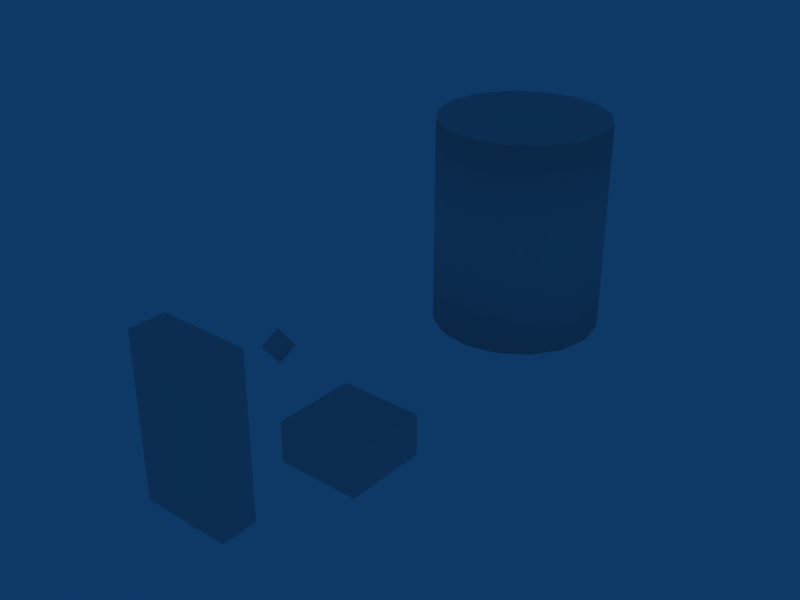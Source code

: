 # Source: Prefabs.blend  (saved by Blender 2.49.2; exported with 4.5.12 LTS)
import bpy
from mathutils import Matrix  # noqa: F401  (used for matrix-valued properties, if any)

bpy.ops.wm.read_factory_settings(use_empty=True)
scene = bpy.context.scene
scene.name = 'Scene'

# ---- collections
col_collection_1 = bpy.data.collections.new('Collection 1'); scene.collection.children.link(col_collection_1)
col_collection_2 = bpy.data.collections.new('Collection 2'); scene.collection.children.link(col_collection_2)
col_collection_2.hide_render = True
col_collection_2.hide_viewport = True

# ---- materials (node trees are filled in below, after node groups)
mat_dummy = bpy.data.materials.new('Dummy')
mat_dummy.alpha_threshold = 0.0
mat_dummy.roughness = 0.5
mat_dummy.line_color = (0.0, 0.0, 0.0, 1.0)

# ---- material node trees

# ---- world
world_world = bpy.data.worlds.new('World'); scene.world = world_world
world_world.color = (0.05656, 0.2208, 0.4)
world_world.use_sun_shadow = False
world_world.sun_shadow_jitter_overblur = 0.0
world_world.cycles.sampling_method = 'MANUAL'
world_world.cycles.sample_map_resolution = 256

# ---- meshes
me_endpoint = bpy.data.meshes.new('EndPoint')
me_endpoint.from_pydata([(0.7071, 0.7071, -1.249), (0.9239, 0.3827, -1.249), (1.0, -4.371e-08, -1.249), (0.9239, -0.3827, -1.249), (0.7071, -0.7071, -1.249), (0.3827, -0.9239, -1.249), (1.51e-07, -1.0, -1.249), (-0.3827, -0.9239, -1.249), (-0.7071, -0.7071, -1.249), (-0.9239, -0.3827, -1.249), (-1.0, 1.192e-08, -1.249), (-0.9239, 0.3827, -1.249), (-0.7071, 0.7071, -1.249), (-0.3827, 0.9239, -1.249), (6.517e-07, 1.0, -1.249), (0.3827, 0.9239, -1.249), (0.7071, 0.7071, 1.249), (0.9239, 0.3827, 1.249), (1.0, -1.291e-06, 1.249), (0.9239, -0.3827, 1.249), (0.7071, -0.7071, 1.249), (0.3827, -0.9239, 1.249), (-1.931e-06, -1.0, 1.249), (-0.3827, -0.9239, 1.249), (-0.7071, -0.7071, 1.249), (-0.9239, -0.3827, 1.249), (-1.0, 2.571e-06, 1.249), (-0.9239, 0.3827, 1.249), (-0.7071, 0.7071, 1.249), (-0.3827, 0.9239, 1.249), (3.211e-06, 1.0, 1.249), (0.3827, 0.9239, 1.249), (0.0, 0.0, -1.249), (0.0, 0.0, 1.249)], [], [(32, 0, 1), (33, 17, 16), (32, 1, 2), (33, 18, 17), (32, 2, 3), (33, 19, 18), (32, 3, 4), (33, 20, 19), (32, 4, 5), (33, 21, 20), (32, 5, 6), (33, 22, 21), (32, 6, 7), (33, 23, 22), (32, 7, 8), (33, 24, 23), (32, 8, 9), (33, 25, 24), (32, 9, 10), (33, 26, 25), (32, 10, 11), (33, 27, 26), (32, 11, 12), (33, 28, 27), (32, 12, 13), (33, 29, 28), (32, 13, 14), (33, 30, 29), (32, 14, 15), (33, 31, 30), (15, 0, 32), (33, 16, 31), (0, 16, 17, 1), (1, 17, 18, 2), (2, 18, 19, 3), (3, 19, 20, 4), (4, 20, 21, 5), (5, 21, 22, 6), (6, 22, 23, 7), (7, 23, 24, 8), (8, 24, 25, 9), (9, 25, 26, 10), (10, 26, 27, 11), (11, 27, 28, 12), (12, 28, 29, 13), (13, 29, 30, 14), (14, 30, 31, 15), (16, 0, 15, 31)])
me_endpoint.polygons.foreach_set('use_smooth', [0, 0, 0, 0, 0, 0, 0, 0, 0, 0, 0, 0, 0, 0, 0, 0, 0, 0, 0, 0, 0, 0, 0, 0, 0, 0, 0, 0, 0, 0, 0, 0, 1, 1, 1, 1, 1, 1, 1, 1, 1, 1, 1, 1, 1, 1, 1, 1])
_uv = me_endpoint.uv_layers.new(name='UVTex')
_uv.uv.foreach_set('vector', [0.09309, 0.9566, 0.1139, 0.9427, 0.1176, 0.9517, 0.857, 0.9323, 0.8709, 0.9531, 0.8619, 0.9569, 0.09309, 0.9566, 0.1176, 0.9517, 0.1176, 0.9614, 0.857, 0.9323, 0.8778, 0.9462, 0.8709, 0.9531, 0.09309, 0.9566, 0.1176, 0.9614, 0.1139, 0.9704, 0.857, 0.9323, 0.8816, 0.9372, 0.8778, 0.9462, 0.09309, 0.9566, 0.1139, 0.9704, 0.107, 0.9773, 0.857, 0.9323, 0.8816, 0.9275, 0.8816, 0.9372, 0.09309, 0.9566, 0.107, 0.9773, 0.09797, 0.9811, 0.857, 0.9323, 0.8778, 0.9184, 0.8816, 0.9275, 0.09309, 0.9566, 0.09797, 0.9811, 0.08821, 0.9811, 0.857, 0.9323, 0.8709, 0.9115, 0.8778, 0.9184, 0.09309, 0.9566, 0.08821, 0.9811, 0.0792, 0.9773, 0.857, 0.9323, 0.8619, 0.9078, 0.8709, 0.9115, 0.09309, 0.9566, 0.0792, 0.9773, 0.0723, 0.9704, 0.857, 0.9323, 0.8522, 0.9078, 0.8619, 0.9078, 0.09309, 0.9566, 0.0723, 0.9704, 0.06857, 0.9614, 0.857, 0.9323, 0.8431, 0.9115, 0.8522, 0.9078, 0.09309, 0.9566, 0.06857, 0.9614, 0.06857, 0.9517, 0.857, 0.9323, 0.8362, 0.9184, 0.8431, 0.9115, 0.09309, 0.9566, 0.06857, 0.9517, 0.0723, 0.9427, 0.857, 0.9323, 0.8325, 0.9275, 0.8362, 0.9184, 0.09309, 0.9566, 0.0723, 0.9427, 0.0792, 0.9358, 0.857, 0.9323, 0.8325, 0.9372, 0.8325, 0.9275, 0.09309, 0.9566, 0.0792, 0.9358, 0.08821, 0.932, 0.857, 0.9323, 0.8362, 0.9462, 0.8325, 0.9372, 0.09309, 0.9566, 0.08821, 0.932, 0.09797, 0.932, 0.857, 0.9323, 0.8431, 0.9531, 0.8362, 0.9462, 0.09309, 0.9566, 0.09797, 0.932, 0.107, 0.9358, 0.857, 0.9323, 0.8522, 0.9569, 0.8431, 0.9531, 0.107, 0.9358, 0.1139, 0.9427, 0.09309, 0.9566, 0.857, 0.9323, 0.8619, 0.9569, 0.8522, 0.9569, 0.75, -4.989e-05, 0.75, 0.8907, 0.625, 0.8907, 0.625, -4.941e-05, 0.625, -4.941e-05, 0.625, 0.8907, 0.5, 0.8907, 0.5, -4.894e-05, 0.5, -4.894e-05, 0.5, 0.8907, 0.375, 0.8907, 0.375, -4.87e-05, 0.375, -4.87e-05, 0.375, 0.8907, 0.25, 0.8907, 0.25, -4.846e-05, 0.25, -4.846e-05, 0.25, 0.8907, 0.125, 0.8907, 0.125, -4.822e-05, 0.125, -4.822e-05, 0.125, 0.8907, 9.537e-07, 0.8907, 0.0, -4.798e-05, 0.0, -5.323e-05, 0.0, 0.8907, 0.125, 0.8907, 0.125, -5.299e-05, 0.125, -5.299e-05, 0.125, 0.8907, 0.25, 0.8907, 0.25, -5.275e-05, 0.25, -5.275e-05, 0.25, 0.8907, 0.375, 0.8907, 0.375, -5.251e-05, 0.375, -5.251e-05, 0.375, 0.8907, 0.5, 0.8907, 0.5, -5.227e-05, 0.5, -5.227e-05, 0.5, 0.8907, 0.625, 0.8907, 0.625, -5.18e-05, 0.625, -5.18e-05, 0.625, 0.8907, 0.75, 0.8907, 0.75, -5.132e-05, 0.75, -5.132e-05, 0.75, 0.8907, 0.875, 0.8907, 0.875, -5.084e-05, 0.875, -5.084e-05, 0.875, 0.8907, 1.0, 0.8907, 1.0, -5.06e-05, 1.0, -5.06e-05, 1.0, 0.8907, 0.875, 0.8907, 0.875, -5.013e-05, 0.75, 0.8907, 0.75, -4.989e-05, 0.875, -5.013e-05, 0.875, 0.8907])
me_endpoint.materials.append(mat_dummy)
me_endpoint.use_remesh_preserve_volume = False
me_endpoint.use_remesh_preserve_attributes = False
me_endpoint.use_mirror_vertex_groups = False
me_endpoint.update()
me_slidingbrush_001 = bpy.data.meshes.new('SlidingBrush.001')
me_slidingbrush_001.from_pydata([(-0.2, 0.5, -0.5), (0.2, 0.5, -0.5), (0.2, -0.5, -0.5), (-0.2, -0.5, -0.5), (-0.2, 0.5, 1.3), (0.2, 0.5, 1.3), (0.2, -0.5, 1.3), (-0.2, -0.5, 1.3)], [], [(0, 1, 2, 3), (4, 7, 6, 5), (0, 4, 5, 1), (1, 5, 6, 2), (2, 6, 7, 3), (4, 0, 3, 7)])
_uv = me_slidingbrush_001.uv_layers.new(name='UVTex')
_uv.uv.foreach_set('vector', [0.5, 0.85, 0.5, 0.65, -5.96e-08, 0.65, -5.96e-08, 0.85, 0.5, 0.85, -5.96e-08, 0.85, -2.384e-07, 0.65, 0.5, 0.65, 0.7633, -5.96e-08, 0.7633, 0.9816, 0.5451, 0.9816, 0.5451, -5.96e-08, 0.5454, -5.96e-08, 0.5454, 0.9816, -2.546e-07, 0.9816, -5.96e-08, -5.96e-08, 0.5451, -5.96e-08, 0.5451, 0.9816, 0.7633, 0.9816, 0.7633, -5.96e-08, 0.5454, 0.9816, 0.5454, 5.407e-09, -5.96e-08, 5.407e-09, -5.96e-08, 0.9816])
me_slidingbrush_001.materials.append(mat_dummy)
me_slidingbrush_001.use_remesh_preserve_volume = False
me_slidingbrush_001.use_remesh_preserve_attributes = False
me_slidingbrush_001.use_mirror_vertex_groups = False
me_slidingbrush_001.update()
me_keyy = bpy.data.meshes.new('KeyY')
me_keyy.from_pydata([(0.13, 0.13, 0.0), (0.13, -0.13, 0.0), (-0.13, -0.13, 0.0), (-0.13, 0.13, 0.0), (5.96e-08, 7.451e-08, 0.2184), (5.96e-08, 7.451e-08, -0.2184)], [], [(2, 4, 3), (4, 0, 3), (0, 4, 1), (1, 4, 2), (3, 5, 2), (0, 5, 3), (5, 0, 1), (2, 5, 1)])
_uv = me_keyy.uv_layers.new(name='UVTex')
_uv.uv.foreach_set('vector', [0.0, 1.146e-07, 0.5, 0.5, 4.012e-07, 1.0, 0.5, 0.5, 1.0, 1.0, 4.012e-07, 1.0, 1.0, 1.0, 0.5, 0.5, 1.0, 0.0, 1.0, 0.0, 0.5, 0.5, 0.0, 1.146e-07, 4.012e-07, 1.0, 0.5, 0.5, 0.0, 1.146e-07, 1.0, 1.0, 0.5, 0.5, 4.012e-07, 1.0, 0.5, 0.5, 1.0, 1.0, 1.0, 0.0, 0.0, 1.146e-07, 0.5, 0.5, 1.0, 0.0])
me_keyy.materials.append(None)
me_keyy.use_remesh_preserve_volume = False
me_keyy.use_remesh_preserve_attributes = False
me_keyy.use_mirror_vertex_groups = False
me_keyy.update()
me_trap = bpy.data.meshes.new('Trap')
me_trap.from_pydata([(0.5, 0.5, -0.25), (0.5, -0.5, -0.25), (-0.5, -0.5, -0.25), (-0.5, 0.5, -0.25), (0.5, 0.5, 0.25), (0.5, -0.5, 0.25), (-0.5, -0.5, 0.25), (-0.5, 0.5, 0.25)], [], [(0, 1, 2, 3), (4, 7, 6, 5), (0, 4, 5, 1), (1, 5, 6, 2), (2, 6, 7, 3), (4, 0, 3, 7)])
_uv = me_trap.uv_layers.new(name='UVTex')
_uv.uv.foreach_set('vector', [0.0, 0.007183, 0.3381, 0.007183, 0.3381, 0.1467, 0.0, 0.1467, 0.0, 0.157, 0.843, 0.157, 0.843, 1.0, 0.0, 1.0, 0.0, 0.007183, 0.3381, 0.007183, 0.3381, 0.1467, 0.0, 0.1467, 0.0, 0.007183, 0.3381, 0.007183, 0.3381, 0.1467, 0.0, 0.1467, 0.0, 0.007183, 0.3381, 0.007183, 0.3381, 0.1467, 0.0, 0.1467, 0.0, 0.007183, 0.3381, 0.007183, 0.3381, 0.1467, 0.0, 0.1467])
me_trap.materials.append(None)
me_trap.use_remesh_preserve_volume = False
me_trap.use_remesh_preserve_attributes = False
me_trap.use_mirror_vertex_groups = False
me_trap.update()

# ---- objects
ob_endpoint = bpy.data.objects.new('EndPoint', me_endpoint)
ob_door = bpy.data.objects.new('Door', me_slidingbrush_001)
ob_keyy = bpy.data.objects.new('KeyY', me_keyy)
ob_trap = bpy.data.objects.new('Trap', me_trap)

# ---- transforms, parenting, visibility, modifiers, constraints
ob_endpoint.location = (0.5, 1.5, 1.251)
ob_endpoint.lock_rotations_4d = False
ob_endpoint.empty_display_type = 'ARROWS'
ob_endpoint.lineart.crease_threshold = 0.0
ob_door.location = (0.5, -3.5, 0.5)
ob_door.rotation_euler = (0.0, -0.0, 1.571)
ob_door.lock_rotations_4d = False
ob_door.empty_display_type = 'ARROWS'
ob_door.lineart.crease_threshold = 0.0
ob_keyy.location = (-0.5, -1.5, 0.5)
ob_keyy.lock_rotations_4d = False
ob_keyy.empty_display_type = 'ARROWS'
ob_keyy.lineart.crease_threshold = 0.0
ob_trap.location = (0.5, -1.5, -0.25)
ob_trap.lock_rotations_4d = False
ob_trap.empty_display_type = 'ARROWS'
ob_trap.lineart.crease_threshold = 0.0

# ---- collection membership
col_collection_1.objects.link(ob_endpoint)
col_collection_1.objects.link(ob_door)
col_collection_1.objects.link(ob_keyy)
col_collection_1.objects.link(ob_trap)
col_collection_2.objects.link(ob_door)
col_collection_2.objects.link(ob_keyy)
col_collection_2.objects.link(ob_trap)

# ---- scene / render settings (as saved in the file)
scene.frame_start = 1; scene.frame_end = 250; scene.frame_set(1)
scene.render.engine = 'BLENDER_EEVEE_NEXT'
scene.render.image_settings.file_format = 'JPEG'
scene.render.image_settings.color_mode = 'RGB'
scene.render.image_settings.compression = 90
scene.render.resolution_x = 800
scene.render.resolution_y = 600
scene.render.pixel_aspect_x = 100.0
scene.render.pixel_aspect_y = 100.0
scene.render.fps = 25
scene.render.dither_intensity = 0.0
scene.render.use_compositing = False
scene.render.use_sequencer = False
scene.render.bake_margin = 2
scene.render.bake_bias = 0.0
scene.render.use_stamp_time = False
scene.render.use_stamp_date = False
scene.render.use_stamp_frame = False
scene.render.use_stamp_camera = False
scene.render.use_stamp_scene = False
scene.render.use_stamp_filename = False
scene.render.use_stamp_render_time = False
scene.render.stamp_font_size = 0
scene.cycles.use_denoising = False
scene.cycles.samples = 10
scene.cycles.sampling_pattern = 'TABULATED_SOBOL'
scene.cycles.light_sampling_threshold = 0.0
scene.cycles.use_adaptive_sampling = False
scene.cycles.use_light_tree = False
scene.cycles.blur_glossy = 0.0
scene.cycles.volume_bounces = 1
scene.cycles.pixel_filter_type = 'GAUSSIAN'
scene.cycles.sample_clamp_indirect = 0.0
scene.view_settings.view_transform = 'Raw'
bpy.context.view_layer.update()

# ---- added for rendering (the .blend has no active camera): camera
cam_auto = bpy.data.cameras.new('AutoCamera')
cam_auto.lens = 50.0
cam_auto.sensor_width = 36.0
cam_auto.clip_end = 1000.0
ob_auto_camera = bpy.data.objects.new('AutoCamera', cam_auto)
scene.collection.objects.link(ob_auto_camera)
ob_auto_camera.location = (7.10541, -8.60449, 6.33633)
ob_auto_camera.rotation_euler = (1.09748, -7.21219e-08, 0.694738)
scene.camera = ob_auto_camera
bpy.context.view_layer.update()
